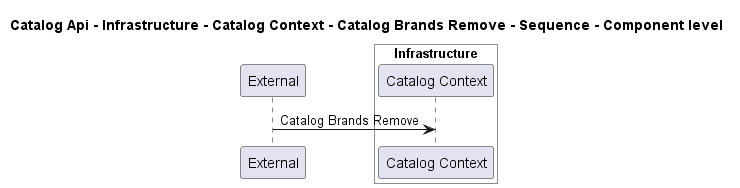

The diagram above was rendered by PlantUML. Its source (embedded in the PNG):
@startuml
!pragma layout smetana

title Catalog Api - Infrastructure - Catalog Context - Catalog Brands Remove - Sequence - Component level

participant "External" as C4InterFlow.SoftwareSystems.ExternalSystem

box "Catalog Api" #White
    
box "Infrastructure" #White
    participant "Catalog Context" as dotnet.eShop.Architecture.SoftwareSystems.CatalogApi.Containers.Infrastructure.Components.CatalogContext
end box

end box


C4InterFlow.SoftwareSystems.ExternalSystem -> dotnet.eShop.Architecture.SoftwareSystems.CatalogApi.Containers.Infrastructure.Components.CatalogContext : Catalog Brands Remove


@enduml